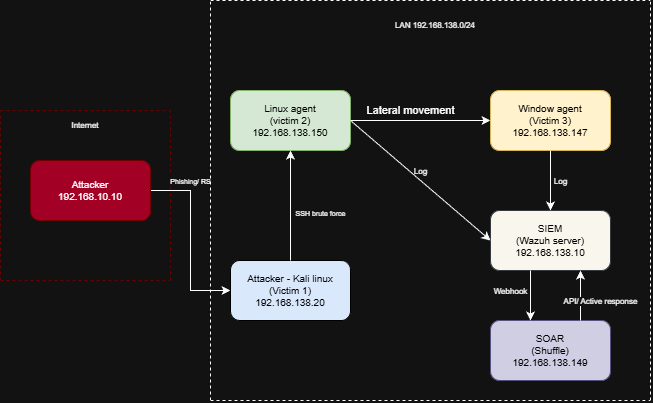

The diagram above was exported from draw.io. Its source (the exported page's mxGraphModel, read from the mxfile embedded in the PNG):
<mxGraphModel dx="744" dy="447" grid="1" gridSize="10" guides="1" tooltips="1" connect="1" arrows="1" fold="1" page="1" pageScale="1" pageWidth="850" pageHeight="1100" math="0" shadow="0">
  <root>
    <mxCell id="0" />
    <mxCell id="1" parent="0" />
    <mxCell id="NV6vGpKId9cPzq73BmPl-1" edge="1" parent="1" style="endArrow=none;dashed=1;html=1;rounded=0;fillColor=#a20025;strokeColor=#6F0000;" value="">
      <mxGeometry height="50" relative="1" width="50" as="geometry">
        <mxPoint x="110" y="440" as="sourcePoint" />
        <mxPoint x="110" y="270" as="targetPoint" />
      </mxGeometry>
    </mxCell>
    <mxCell id="NV6vGpKId9cPzq73BmPl-2" edge="1" parent="1" style="endArrow=none;dashed=1;html=1;rounded=0;fillColor=#a20025;strokeColor=#6F0000;" value="">
      <mxGeometry height="50" relative="1" width="50" as="geometry">
        <mxPoint x="110" y="270" as="sourcePoint" />
        <mxPoint x="280" y="270" as="targetPoint" />
      </mxGeometry>
    </mxCell>
    <mxCell id="NV6vGpKId9cPzq73BmPl-3" edge="1" parent="1" style="endArrow=none;dashed=1;html=1;rounded=0;fillColor=#a20025;strokeColor=#6F0000;" value="">
      <mxGeometry height="50" relative="1" width="50" as="geometry">
        <mxPoint x="280" y="440" as="sourcePoint" />
        <mxPoint x="280" y="270" as="targetPoint" />
      </mxGeometry>
    </mxCell>
    <mxCell id="NV6vGpKId9cPzq73BmPl-4" edge="1" parent="1" style="endArrow=none;dashed=1;html=1;rounded=0;fillColor=#a20025;strokeColor=#6F0000;" value="">
      <mxGeometry height="50" relative="1" width="50" as="geometry">
        <mxPoint x="110" y="440" as="sourcePoint" />
        <mxPoint x="280" y="440" as="targetPoint" />
      </mxGeometry>
    </mxCell>
    <mxCell id="NV6vGpKId9cPzq73BmPl-18" edge="1" parent="1" source="NV6vGpKId9cPzq73BmPl-5" style="edgeStyle=orthogonalEdgeStyle;rounded=0;orthogonalLoop=1;jettySize=auto;html=1;exitX=1;exitY=0.5;exitDx=0;exitDy=0;entryX=0;entryY=0.5;entryDx=0;entryDy=0;" target="NV6vGpKId9cPzq73BmPl-16">
      <mxGeometry relative="1" as="geometry" />
    </mxCell>
    <mxCell id="NV6vGpKId9cPzq73BmPl-19" connectable="0" parent="NV6vGpKId9cPzq73BmPl-18" style="edgeLabel;html=1;align=center;verticalAlign=middle;resizable=0;points=[];" value="&lt;font style=&quot;font-size: 7px;&quot;&gt;Phishing/ RS&lt;/font&gt;" vertex="1">
      <mxGeometry relative="1" x="-0.7429" y="3" as="geometry">
        <mxPoint x="17" y="-7" as="offset" />
      </mxGeometry>
    </mxCell>
    <mxCell id="NV6vGpKId9cPzq73BmPl-5" parent="1" style="rounded=1;whiteSpace=wrap;html=1;fillColor=#a20025;fontColor=#ffffff;strokeColor=#6F0000;fontSize=10;" value="&lt;font style=&quot;color: rgb(255, 255, 255);&quot;&gt;Attacker&lt;/font&gt;&lt;div&gt;&lt;font style=&quot;color: rgb(255, 255, 255);&quot;&gt;192.168.10.10&lt;/font&gt;&lt;/div&gt;" vertex="1">
      <mxGeometry height="60" width="120" x="140" y="320" as="geometry" />
    </mxCell>
    <mxCell id="NV6vGpKId9cPzq73BmPl-6" parent="1" style="text;html=1;whiteSpace=wrap;strokeColor=none;fillColor=none;align=center;verticalAlign=middle;rounded=0;fontSize=8;" value="Internet" vertex="1">
      <mxGeometry height="10" width="30" x="180" y="280" as="geometry" />
    </mxCell>
    <mxCell id="NV6vGpKId9cPzq73BmPl-10" edge="1" parent="1" style="endArrow=none;dashed=1;html=1;rounded=0;" value="">
      <mxGeometry height="50" relative="1" width="50" as="geometry">
        <mxPoint x="320" y="560" as="sourcePoint" />
        <mxPoint x="320" y="160" as="targetPoint" />
      </mxGeometry>
    </mxCell>
    <mxCell id="NV6vGpKId9cPzq73BmPl-11" edge="1" parent="1" style="endArrow=none;dashed=1;html=1;rounded=0;" value="">
      <mxGeometry height="50" relative="1" width="50" as="geometry">
        <mxPoint x="320" y="160" as="sourcePoint" />
        <mxPoint x="760" y="160" as="targetPoint" />
      </mxGeometry>
    </mxCell>
    <mxCell id="NV6vGpKId9cPzq73BmPl-12" edge="1" parent="1" style="endArrow=none;dashed=1;html=1;rounded=0;" value="">
      <mxGeometry height="50" relative="1" width="50" as="geometry">
        <mxPoint x="320" y="560" as="sourcePoint" />
        <mxPoint x="760" y="560" as="targetPoint" />
      </mxGeometry>
    </mxCell>
    <mxCell id="NV6vGpKId9cPzq73BmPl-15" edge="1" parent="1" style="endArrow=none;dashed=1;html=1;rounded=0;" value="">
      <mxGeometry height="50" relative="1" width="50" as="geometry">
        <mxPoint x="760" y="560" as="sourcePoint" />
        <mxPoint x="760" y="160" as="targetPoint" />
      </mxGeometry>
    </mxCell>
    <mxCell id="NV6vGpKId9cPzq73BmPl-16" parent="1" style="rounded=1;whiteSpace=wrap;html=1;fillColor=#dae8fc;strokeColor=#000000;fontSize=10;" value="&lt;font style=&quot;color: rgb(0, 0, 0);&quot;&gt;Attacker - Kali linux&lt;/font&gt;&lt;div&gt;&lt;font style=&quot;color: rgb(0, 0, 0);&quot;&gt;(Victim 1)&lt;/font&gt;&lt;/div&gt;&lt;div&gt;&lt;font style=&quot;color: rgb(0, 0, 0);&quot;&gt;192.168.138.20&lt;/font&gt;&lt;/div&gt;" vertex="1">
      <mxGeometry height="60" width="120" x="340" y="420" as="geometry" />
    </mxCell>
    <mxCell id="NV6vGpKId9cPzq73BmPl-20" parent="1" style="rounded=1;whiteSpace=wrap;html=1;fillColor=#d5e8d4;strokeColor=#82b366;fontSize=10;" value="&lt;font style=&quot;color: rgb(0, 0, 0);&quot;&gt;Linux agent&lt;/font&gt;&lt;div&gt;&lt;font style=&quot;color: rgb(0, 0, 0);&quot;&gt;(victim 2)&lt;/font&gt;&lt;/div&gt;&lt;div&gt;&lt;font style=&quot;color: rgb(0, 0, 0);&quot;&gt;192.168.138.150&lt;/font&gt;&lt;/div&gt;" vertex="1">
      <mxGeometry height="60" width="120" x="340" y="250" as="geometry" />
    </mxCell>
    <mxCell id="NV6vGpKId9cPzq73BmPl-21" edge="1" parent="1" source="NV6vGpKId9cPzq73BmPl-16" style="endArrow=classic;html=1;rounded=0;exitX=0.5;exitY=0;exitDx=0;exitDy=0;" target="NV6vGpKId9cPzq73BmPl-20" value="">
      <mxGeometry height="50" relative="1" width="50" as="geometry">
        <mxPoint x="430" y="390" as="sourcePoint" />
        <mxPoint x="480" y="340" as="targetPoint" />
      </mxGeometry>
    </mxCell>
    <mxCell id="NV6vGpKId9cPzq73BmPl-22" connectable="0" parent="NV6vGpKId9cPzq73BmPl-21" style="edgeLabel;html=1;align=center;verticalAlign=middle;resizable=0;points=[];fontSize=7;" value="SSH brute force" vertex="1">
      <mxGeometry relative="1" x="0.3184" as="geometry">
        <mxPoint x="30" y="26" as="offset" />
      </mxGeometry>
    </mxCell>
    <mxCell id="NV6vGpKId9cPzq73BmPl-23" parent="1" style="rounded=1;whiteSpace=wrap;html=1;fillColor=#fff2cc;strokeColor=#d6b656;fontSize=10;" value="&lt;font style=&quot;color: rgb(0, 0, 0);&quot;&gt;Window agent&lt;/font&gt;&lt;div&gt;&lt;font style=&quot;color: rgb(0, 0, 0);&quot;&gt;(Victim 3)&lt;/font&gt;&lt;/div&gt;&lt;div&gt;&lt;font style=&quot;color: rgb(0, 0, 0);&quot;&gt;192.168.138.147&lt;/font&gt;&lt;/div&gt;" vertex="1">
      <mxGeometry height="60" width="120" x="600" y="250" as="geometry" />
    </mxCell>
    <mxCell id="NV6vGpKId9cPzq73BmPl-24" edge="1" parent="1" source="NV6vGpKId9cPzq73BmPl-20" style="endArrow=classic;html=1;rounded=0;exitX=1;exitY=0.5;exitDx=0;exitDy=0;" value="">
      <mxGeometry height="50" relative="1" width="50" as="geometry">
        <mxPoint x="550" y="330" as="sourcePoint" />
        <mxPoint x="600" y="280" as="targetPoint" />
      </mxGeometry>
    </mxCell>
    <mxCell id="NV6vGpKId9cPzq73BmPl-25" connectable="0" parent="NV6vGpKId9cPzq73BmPl-24" style="edgeLabel;html=1;align=center;verticalAlign=middle;resizable=0;points=[];" value="Lateral movement" vertex="1">
      <mxGeometry relative="1" x="-0.4245" y="1" as="geometry">
        <mxPoint x="20" y="-9" as="offset" />
      </mxGeometry>
    </mxCell>
    <mxCell id="NV6vGpKId9cPzq73BmPl-26" parent="1" style="rounded=1;whiteSpace=wrap;html=1;fillColor=#f9f7ed;strokeColor=#36393d;fontSize=10;" value="&lt;font style=&quot;color: rgb(0, 0, 0);&quot;&gt;SIEM&lt;/font&gt;&lt;div&gt;&lt;font style=&quot;color: rgb(0, 0, 0);&quot;&gt;(Wazuh server)&lt;/font&gt;&lt;/div&gt;&lt;div&gt;&lt;font style=&quot;color: rgb(0, 0, 0);&quot;&gt;192.168.138.10&lt;/font&gt;&lt;/div&gt;" vertex="1">
      <mxGeometry height="60" width="120" x="600" y="370" as="geometry" />
    </mxCell>
    <mxCell id="NV6vGpKId9cPzq73BmPl-27" edge="1" parent="1" source="NV6vGpKId9cPzq73BmPl-23" style="endArrow=classic;html=1;rounded=0;entryX=0.5;entryY=0;entryDx=0;entryDy=0;" target="NV6vGpKId9cPzq73BmPl-26" value="">
      <mxGeometry height="50" relative="1" width="50" as="geometry">
        <mxPoint x="430" y="400" as="sourcePoint" />
        <mxPoint x="480" y="350" as="targetPoint" />
      </mxGeometry>
    </mxCell>
    <mxCell id="NV6vGpKId9cPzq73BmPl-29" connectable="0" parent="NV6vGpKId9cPzq73BmPl-27" style="edgeLabel;html=1;align=center;verticalAlign=middle;resizable=0;points=[];" value="&lt;font style=&quot;font-size: 8px;&quot;&gt;Log&lt;/font&gt;" vertex="1">
      <mxGeometry relative="1" x="-0.1619" as="geometry">
        <mxPoint x="10" y="5" as="offset" />
      </mxGeometry>
    </mxCell>
    <mxCell id="NV6vGpKId9cPzq73BmPl-30" connectable="0" parent="NV6vGpKId9cPzq73BmPl-27" style="edgeLabel;html=1;align=center;verticalAlign=middle;resizable=0;points=[];" value="&lt;font style=&quot;font-size: 8px;&quot;&gt;Log&lt;/font&gt;" vertex="1">
      <mxGeometry relative="1" x="-0.1619" as="geometry">
        <mxPoint x="-130" y="-5" as="offset" />
      </mxGeometry>
    </mxCell>
    <mxCell id="NV6vGpKId9cPzq73BmPl-28" edge="1" parent="1" source="NV6vGpKId9cPzq73BmPl-20" style="endArrow=classic;html=1;rounded=0;exitX=1;exitY=0.5;exitDx=0;exitDy=0;entryX=0;entryY=0.5;entryDx=0;entryDy=0;" target="NV6vGpKId9cPzq73BmPl-26" value="">
      <mxGeometry height="50" relative="1" width="50" as="geometry">
        <mxPoint x="430" y="400" as="sourcePoint" />
        <mxPoint x="480" y="350" as="targetPoint" />
      </mxGeometry>
    </mxCell>
    <mxCell id="NV6vGpKId9cPzq73BmPl-31" parent="1" style="rounded=1;whiteSpace=wrap;html=1;fillColor=#d0cee2;strokeColor=#56517e;fontSize=10;" value="&lt;font style=&quot;color: rgb(0, 0, 0);&quot;&gt;SOAR&lt;/font&gt;&lt;div&gt;&lt;font style=&quot;color: rgb(0, 0, 0);&quot;&gt;(Shuffle)&lt;/font&gt;&lt;/div&gt;&lt;div&gt;&lt;font style=&quot;color: rgb(0, 0, 0);&quot;&gt;192.168.138.149&lt;/font&gt;&lt;/div&gt;" vertex="1">
      <mxGeometry height="60" width="120" x="600" y="480" as="geometry" />
    </mxCell>
    <mxCell id="NV6vGpKId9cPzq73BmPl-32" edge="1" parent="1" style="endArrow=classic;html=1;rounded=0;exitX=0.5;exitY=1;exitDx=0;exitDy=0;entryX=0.5;entryY=0;entryDx=0;entryDy=0;" value="">
      <mxGeometry height="50" relative="1" width="50" as="geometry">
        <mxPoint x="640" y="430" as="sourcePoint" />
        <mxPoint x="640" y="480" as="targetPoint" />
      </mxGeometry>
    </mxCell>
    <mxCell id="NV6vGpKId9cPzq73BmPl-33" connectable="0" parent="NV6vGpKId9cPzq73BmPl-32" style="edgeLabel;html=1;align=center;verticalAlign=middle;resizable=0;points=[];fontSize=8;" value="Webhook" vertex="1">
      <mxGeometry relative="1" x="-0.2229" as="geometry">
        <mxPoint x="-20" y="1" as="offset" />
      </mxGeometry>
    </mxCell>
    <mxCell id="NV6vGpKId9cPzq73BmPl-34" parent="1" style="text;html=1;whiteSpace=wrap;strokeColor=none;fillColor=none;align=center;verticalAlign=middle;rounded=0;fontSize=8;" value="LAN 192.168.138.0/24" vertex="1">
      <mxGeometry height="30" width="110" x="490" y="170" as="geometry" />
    </mxCell>
    <mxCell id="NV6vGpKId9cPzq73BmPl-35" edge="1" parent="1" source="NV6vGpKId9cPzq73BmPl-31" style="endArrow=classic;html=1;rounded=0;exitX=0.75;exitY=0;exitDx=0;exitDy=0;entryX=0.75;entryY=1;entryDx=0;entryDy=0;" target="NV6vGpKId9cPzq73BmPl-26" value="">
      <mxGeometry height="50" relative="1" width="50" as="geometry">
        <mxPoint x="430" y="400" as="sourcePoint" />
        <mxPoint x="480" y="350" as="targetPoint" />
      </mxGeometry>
    </mxCell>
    <mxCell id="NV6vGpKId9cPzq73BmPl-36" connectable="0" parent="NV6vGpKId9cPzq73BmPl-35" style="edgeLabel;html=1;align=center;verticalAlign=middle;resizable=0;points=[];fontSize=8;" value="API/ Active response" vertex="1">
      <mxGeometry relative="1" x="0.5086" y="3" as="geometry">
        <mxPoint x="23" y="18" as="offset" />
      </mxGeometry>
    </mxCell>
  </root>
</mxGraphModel>